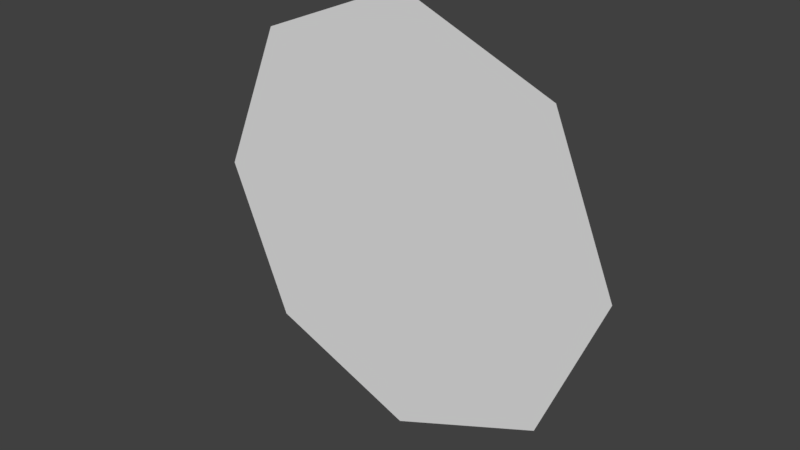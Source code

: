 # Source: Resource_Circle.blend  (saved by Blender 2.78.0; exported with 4.5.12 LTS)
import bpy
from mathutils import Matrix  # noqa: F401  (used for matrix-valued properties, if any)

bpy.ops.wm.read_factory_settings(use_empty=True)
scene = bpy.context.scene
scene.name = 'Scene'

# ---- collections
col_collection_1 = bpy.data.collections.new('Collection 1'); scene.collection.children.link(col_collection_1)

# ---- world
world_world = bpy.data.worlds.new('World'); scene.world = world_world
world_world.color = (0.05088, 0.05088, 0.05088)
world_world.use_sun_shadow = False
world_world.sun_shadow_jitter_overblur = 0.0
world_world.cycles.sampling_method = 'MANUAL'

# ---- meshes
me_cube_001 = bpy.data.meshes.new('Cube.001')
me_cube_001.from_pydata([(4.441e-16, 0.0, -1.0), (-0.7071, -5.96e-08, -0.7071), (-1.0, 3.553e-15, 4.371e-08), (-0.7071, 5.96e-08, 0.7071), (8.742e-08, 0.0, 1.0), (0.7071, 5.96e-08, 0.7071), (1.0, -8.882e-16, -1.192e-08), (0.7071, -5.96e-08, -0.7071)], [], [(1, 0, 7, 6, 5, 4, 3, 2)])
me_cube_001.use_remesh_preserve_volume = False
me_cube_001.use_remesh_preserve_attributes = False
me_cube_001.use_mirror_vertex_groups = False
me_cube_001.update()

# ---- objects
ob_cube = bpy.data.objects.new('Cube', me_cube_001)

# ---- transforms, parenting, visibility, modifiers, constraints
ob_cube.location = (0.0, 0.0, 0.0)
ob_cube.lineart.crease_threshold = 0.0

# ---- collection membership
col_collection_1.objects.link(ob_cube)

# ---- scene / render settings (as saved in the file)
scene.frame_start = 1; scene.frame_end = 250; scene.frame_set(1)
scene.render.engine = 'BLENDER_EEVEE_NEXT'
scene.render.resolution_percentage = 50
scene.render.dither_intensity = 0.0
scene.cycles.use_denoising = False
scene.cycles.samples = 128
scene.cycles.sampling_pattern = 'TABULATED_SOBOL'
scene.cycles.light_sampling_threshold = 0.0
scene.cycles.use_adaptive_sampling = False
scene.cycles.use_light_tree = False
scene.cycles.blur_glossy = 0.0
scene.cycles.sample_clamp_indirect = 0.0
scene.view_settings.view_transform = 'Standard'
bpy.context.view_layer.update()

# ---- added for rendering (the .blend has no active camera and no usable light): camera, sun
cam_auto = bpy.data.cameras.new('AutoCamera')
cam_auto.lens = 50.0
cam_auto.sensor_width = 36.0
cam_auto.clip_end = 1000.0
ob_auto_camera = bpy.data.objects.new('AutoCamera', cam_auto)
scene.collection.objects.link(ob_auto_camera)
ob_auto_camera.location = (2.61693, -3.14032, 2.09354)
ob_auto_camera.rotation_euler = (1.09748, -7.21219e-08, 0.694738)
scene.camera = ob_auto_camera
light_auto_sun = bpy.data.lights.new('AutoSun', 'SUN')
light_auto_sun.energy = 3.0
light_auto_sun.angle = 0.0523599
ob_auto_sun = bpy.data.objects.new('AutoSun', light_auto_sun)
scene.collection.objects.link(ob_auto_sun)
ob_auto_sun.rotation_euler = (0.872665, 0.174533, 0.523599)
bpy.context.view_layer.update()
